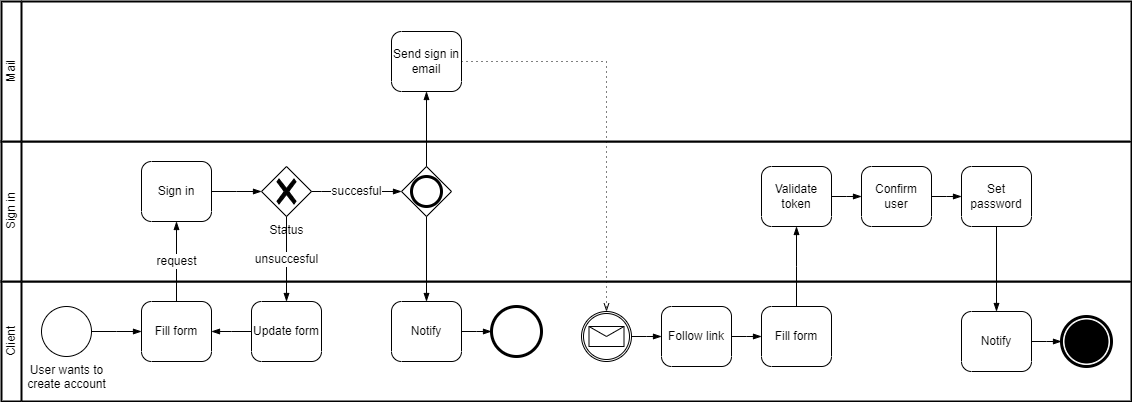

The diagram above was exported from draw.io. Its source (the exported page's mxGraphModel, read from the mxfile embedded in the PNG):
<mxGraphModel dx="1422" dy="737" grid="1" gridSize="10" guides="1" tooltips="1" connect="1" arrows="1" fold="1" page="1" pageScale="1" pageWidth="850" pageHeight="1100" background="none" math="0" shadow="0">
  <root>
    <mxCell id="0" />
    <mxCell id="1" parent="0" />
    <mxCell id="o7r3vDO364HM073NJuBz-1" value="" style="swimlane;html=1;startSize=20;fontStyle=0;collapsible=0;horizontal=0;swimlaneLine=1;swimlaneFillColor=#ffffff;strokeWidth=2;whiteSpace=wrap;" parent="1" vertex="1">
      <mxGeometry x="430" y="500" width="1130" height="120" as="geometry" />
    </mxCell>
    <UserObject label="Client" placeholders="1" name="Variable" id="o7r3vDO364HM073NJuBz-4">
      <mxCell style="text;html=1;strokeColor=none;fillColor=none;align=center;verticalAlign=middle;whiteSpace=wrap;overflow=hidden;horizontal=0;" parent="o7r3vDO364HM073NJuBz-1" vertex="1">
        <mxGeometry y="10" width="20" height="100" as="geometry" />
      </mxCell>
    </UserObject>
    <mxCell id="Wz37IrEu_yx1vU0jT2dG-1" value="User wants to&lt;br&gt;create account" style="points=[[0.145,0.145,0],[0.5,0,0],[0.855,0.145,0],[1,0.5,0],[0.855,0.855,0],[0.5,1,0],[0.145,0.855,0],[0,0.5,0]];shape=mxgraph.bpmn.event;html=1;verticalLabelPosition=bottom;labelBackgroundColor=#ffffff;verticalAlign=top;align=center;perimeter=ellipsePerimeter;outlineConnect=0;aspect=fixed;outline=standard;symbol=general;" vertex="1" parent="o7r3vDO364HM073NJuBz-1">
      <mxGeometry x="40" y="25" width="50" height="50" as="geometry" />
    </mxCell>
    <mxCell id="Wz37IrEu_yx1vU0jT2dG-2" value="Fill form" style="points=[[0.25,0,0],[0.5,0,0],[0.75,0,0],[1,0.25,0],[1,0.5,0],[1,0.75,0],[0.75,1,0],[0.5,1,0],[0.25,1,0],[0,0.75,0],[0,0.5,0],[0,0.25,0]];shape=mxgraph.bpmn.task;whiteSpace=wrap;rectStyle=rounded;size=10;html=1;taskMarker=abstract;" vertex="1" parent="o7r3vDO364HM073NJuBz-1">
      <mxGeometry x="140" y="20" width="70" height="60" as="geometry" />
    </mxCell>
    <mxCell id="Wz37IrEu_yx1vU0jT2dG-3" value="" style="edgeStyle=elbowEdgeStyle;fontSize=12;html=1;endArrow=blockThin;endFill=1;rounded=0;exitX=1;exitY=0.5;exitDx=0;exitDy=0;exitPerimeter=0;entryX=0;entryY=0.5;entryDx=0;entryDy=0;entryPerimeter=0;" edge="1" parent="o7r3vDO364HM073NJuBz-1" source="Wz37IrEu_yx1vU0jT2dG-1" target="Wz37IrEu_yx1vU0jT2dG-2">
      <mxGeometry width="160" relative="1" as="geometry">
        <mxPoint x="210" y="-120" as="sourcePoint" />
        <mxPoint x="370" y="-120" as="targetPoint" />
      </mxGeometry>
    </mxCell>
    <mxCell id="Wz37IrEu_yx1vU0jT2dG-14" value="Notify" style="points=[[0.25,0,0],[0.5,0,0],[0.75,0,0],[1,0.25,0],[1,0.5,0],[1,0.75,0],[0.75,1,0],[0.5,1,0],[0.25,1,0],[0,0.75,0],[0,0.5,0],[0,0.25,0]];shape=mxgraph.bpmn.task;whiteSpace=wrap;rectStyle=rounded;size=10;html=1;taskMarker=abstract;" vertex="1" parent="o7r3vDO364HM073NJuBz-1">
      <mxGeometry x="390" y="20" width="70" height="60" as="geometry" />
    </mxCell>
    <mxCell id="Wz37IrEu_yx1vU0jT2dG-18" value="Update form" style="points=[[0.25,0,0],[0.5,0,0],[0.75,0,0],[1,0.25,0],[1,0.5,0],[1,0.75,0],[0.75,1,0],[0.5,1,0],[0.25,1,0],[0,0.75,0],[0,0.5,0],[0,0.25,0]];shape=mxgraph.bpmn.task;whiteSpace=wrap;rectStyle=rounded;size=10;html=1;taskMarker=abstract;" vertex="1" parent="o7r3vDO364HM073NJuBz-1">
      <mxGeometry x="250" y="20" width="70" height="60" as="geometry" />
    </mxCell>
    <mxCell id="Wz37IrEu_yx1vU0jT2dG-20" value="" style="edgeStyle=elbowEdgeStyle;fontSize=12;html=1;endArrow=blockThin;endFill=1;rounded=0;exitX=0;exitY=0.5;exitDx=0;exitDy=0;exitPerimeter=0;entryX=1;entryY=0.5;entryDx=0;entryDy=0;entryPerimeter=0;" edge="1" parent="o7r3vDO364HM073NJuBz-1" source="Wz37IrEu_yx1vU0jT2dG-18" target="Wz37IrEu_yx1vU0jT2dG-2">
      <mxGeometry width="160" relative="1" as="geometry">
        <mxPoint x="320" y="-80" as="sourcePoint" />
        <mxPoint x="370" y="-80" as="targetPoint" />
      </mxGeometry>
    </mxCell>
    <mxCell id="Wz37IrEu_yx1vU0jT2dG-34" value="" style="points=[[0.145,0.145,0],[0.5,0,0],[0.855,0.145,0],[1,0.5,0],[0.855,0.855,0],[0.5,1,0],[0.145,0.855,0],[0,0.5,0]];shape=mxgraph.bpmn.event;html=1;verticalLabelPosition=bottom;labelBackgroundColor=#ffffff;verticalAlign=top;align=center;perimeter=ellipsePerimeter;outlineConnect=0;aspect=fixed;outline=catching;symbol=message;" vertex="1" parent="o7r3vDO364HM073NJuBz-1">
      <mxGeometry x="580" y="30" width="50" height="50" as="geometry" />
    </mxCell>
    <mxCell id="Wz37IrEu_yx1vU0jT2dG-35" value="" style="points=[[0.145,0.145,0],[0.5,0,0],[0.855,0.145,0],[1,0.5,0],[0.855,0.855,0],[0.5,1,0],[0.145,0.855,0],[0,0.5,0]];shape=mxgraph.bpmn.event;html=1;verticalLabelPosition=bottom;labelBackgroundColor=#ffffff;verticalAlign=top;align=center;perimeter=ellipsePerimeter;outlineConnect=0;aspect=fixed;outline=end;symbol=terminate2;" vertex="1" parent="o7r3vDO364HM073NJuBz-1">
      <mxGeometry x="490" y="25" width="50" height="50" as="geometry" />
    </mxCell>
    <mxCell id="Wz37IrEu_yx1vU0jT2dG-36" value="" style="edgeStyle=elbowEdgeStyle;fontSize=12;html=1;endArrow=blockThin;endFill=1;rounded=0;exitX=1;exitY=0.5;exitDx=0;exitDy=0;exitPerimeter=0;entryX=0;entryY=0.5;entryDx=0;entryDy=0;entryPerimeter=0;" edge="1" parent="o7r3vDO364HM073NJuBz-1" source="Wz37IrEu_yx1vU0jT2dG-14" target="Wz37IrEu_yx1vU0jT2dG-35">
      <mxGeometry width="160" relative="1" as="geometry">
        <mxPoint x="435" y="-55" as="sourcePoint" />
        <mxPoint x="435" y="30" as="targetPoint" />
      </mxGeometry>
    </mxCell>
    <mxCell id="Wz37IrEu_yx1vU0jT2dG-39" value="Follow link" style="points=[[0.25,0,0],[0.5,0,0],[0.75,0,0],[1,0.25,0],[1,0.5,0],[1,0.75,0],[0.75,1,0],[0.5,1,0],[0.25,1,0],[0,0.75,0],[0,0.5,0],[0,0.25,0]];shape=mxgraph.bpmn.task;whiteSpace=wrap;rectStyle=rounded;size=10;html=1;taskMarker=abstract;" vertex="1" parent="o7r3vDO364HM073NJuBz-1">
      <mxGeometry x="660" y="25" width="70" height="60" as="geometry" />
    </mxCell>
    <mxCell id="Wz37IrEu_yx1vU0jT2dG-40" value="" style="edgeStyle=elbowEdgeStyle;fontSize=12;html=1;endArrow=blockThin;endFill=1;rounded=0;exitX=1;exitY=0.5;exitDx=0;exitDy=0;exitPerimeter=0;entryX=0;entryY=0.5;entryDx=0;entryDy=0;entryPerimeter=0;" edge="1" parent="o7r3vDO364HM073NJuBz-1" source="Wz37IrEu_yx1vU0jT2dG-34" target="Wz37IrEu_yx1vU0jT2dG-39">
      <mxGeometry width="160" relative="1" as="geometry">
        <mxPoint x="100" y="60" as="sourcePoint" />
        <mxPoint x="150" y="60" as="targetPoint" />
      </mxGeometry>
    </mxCell>
    <mxCell id="Wz37IrEu_yx1vU0jT2dG-42" value="Fill form" style="points=[[0.25,0,0],[0.5,0,0],[0.75,0,0],[1,0.25,0],[1,0.5,0],[1,0.75,0],[0.75,1,0],[0.5,1,0],[0.25,1,0],[0,0.75,0],[0,0.5,0],[0,0.25,0]];shape=mxgraph.bpmn.task;whiteSpace=wrap;rectStyle=rounded;size=10;html=1;taskMarker=abstract;" vertex="1" parent="o7r3vDO364HM073NJuBz-1">
      <mxGeometry x="760" y="25" width="70" height="60" as="geometry" />
    </mxCell>
    <mxCell id="Wz37IrEu_yx1vU0jT2dG-43" value="" style="edgeStyle=elbowEdgeStyle;fontSize=12;html=1;endArrow=blockThin;endFill=1;rounded=0;exitX=1;exitY=0.5;exitDx=0;exitDy=0;exitPerimeter=0;entryX=0;entryY=0.5;entryDx=0;entryDy=0;entryPerimeter=0;" edge="1" parent="o7r3vDO364HM073NJuBz-1" source="Wz37IrEu_yx1vU0jT2dG-39" target="Wz37IrEu_yx1vU0jT2dG-42">
      <mxGeometry width="160" relative="1" as="geometry">
        <mxPoint x="640" y="65" as="sourcePoint" />
        <mxPoint x="670" y="65" as="targetPoint" />
      </mxGeometry>
    </mxCell>
    <mxCell id="Wz37IrEu_yx1vU0jT2dG-47" value="Notify" style="points=[[0.25,0,0],[0.5,0,0],[0.75,0,0],[1,0.25,0],[1,0.5,0],[1,0.75,0],[0.75,1,0],[0.5,1,0],[0.25,1,0],[0,0.75,0],[0,0.5,0],[0,0.25,0]];shape=mxgraph.bpmn.task;whiteSpace=wrap;rectStyle=rounded;size=10;html=1;taskMarker=abstract;" vertex="1" parent="o7r3vDO364HM073NJuBz-1">
      <mxGeometry x="960" y="30" width="70" height="60" as="geometry" />
    </mxCell>
    <mxCell id="Wz37IrEu_yx1vU0jT2dG-49" value="" style="edgeStyle=elbowEdgeStyle;fontSize=12;html=1;endArrow=blockThin;endFill=1;rounded=0;exitX=1;exitY=0.5;exitDx=0;exitDy=0;exitPerimeter=0;entryX=0;entryY=0.5;entryDx=0;entryDy=0;entryPerimeter=0;" edge="1" parent="o7r3vDO364HM073NJuBz-1" source="Wz37IrEu_yx1vU0jT2dG-47">
      <mxGeometry width="160" relative="1" as="geometry">
        <mxPoint x="470" y="60" as="sourcePoint" />
        <mxPoint x="1060" y="60" as="targetPoint" />
      </mxGeometry>
    </mxCell>
    <mxCell id="Wz37IrEu_yx1vU0jT2dG-51" value="" style="points=[[0.145,0.145,0],[0.5,0,0],[0.855,0.145,0],[1,0.5,0],[0.855,0.855,0],[0.5,1,0],[0.145,0.855,0],[0,0.5,0]];shape=mxgraph.bpmn.event;html=1;verticalLabelPosition=bottom;labelBackgroundColor=#ffffff;verticalAlign=top;align=center;perimeter=ellipsePerimeter;outlineConnect=0;aspect=fixed;outline=end;symbol=terminate;" vertex="1" parent="o7r3vDO364HM073NJuBz-1">
      <mxGeometry x="1060" y="35" width="50" height="50" as="geometry" />
    </mxCell>
    <mxCell id="Wz37IrEu_yx1vU0jT2dG-4" value="" style="swimlane;html=1;startSize=20;fontStyle=0;collapsible=0;horizontal=0;swimlaneLine=1;swimlaneFillColor=#ffffff;strokeWidth=2;whiteSpace=wrap;" vertex="1" parent="1">
      <mxGeometry x="430" y="360" width="1130" height="140" as="geometry" />
    </mxCell>
    <UserObject label="Sign in" placeholders="1" name="Variable" id="Wz37IrEu_yx1vU0jT2dG-5">
      <mxCell style="text;html=1;strokeColor=none;fillColor=none;align=center;verticalAlign=middle;whiteSpace=wrap;overflow=hidden;horizontal=0;" vertex="1" parent="Wz37IrEu_yx1vU0jT2dG-4">
        <mxGeometry y="10" width="20" height="120" as="geometry" />
      </mxCell>
    </UserObject>
    <mxCell id="Wz37IrEu_yx1vU0jT2dG-7" value="Sign in" style="points=[[0.25,0,0],[0.5,0,0],[0.75,0,0],[1,0.25,0],[1,0.5,0],[1,0.75,0],[0.75,1,0],[0.5,1,0],[0.25,1,0],[0,0.75,0],[0,0.5,0],[0,0.25,0]];shape=mxgraph.bpmn.task;whiteSpace=wrap;rectStyle=rounded;size=10;html=1;taskMarker=abstract;" vertex="1" parent="Wz37IrEu_yx1vU0jT2dG-4">
      <mxGeometry x="140" y="20" width="70" height="60" as="geometry" />
    </mxCell>
    <mxCell id="Wz37IrEu_yx1vU0jT2dG-12" value="" style="edgeStyle=elbowEdgeStyle;fontSize=12;html=1;endArrow=blockThin;endFill=1;rounded=0;exitX=1;exitY=0.5;exitDx=0;exitDy=0;exitPerimeter=0;entryX=0;entryY=0.5;entryDx=0;entryDy=0;entryPerimeter=0;" edge="1" parent="Wz37IrEu_yx1vU0jT2dG-4" source="Wz37IrEu_yx1vU0jT2dG-7" target="Wz37IrEu_yx1vU0jT2dG-16">
      <mxGeometry width="160" relative="1" as="geometry">
        <mxPoint x="100" y="160" as="sourcePoint" />
        <mxPoint x="220" y="-40" as="targetPoint" />
      </mxGeometry>
    </mxCell>
    <mxCell id="Wz37IrEu_yx1vU0jT2dG-16" value="Status" style="points=[[0.25,0.25,0],[0.5,0,0],[0.75,0.25,0],[1,0.5,0],[0.75,0.75,0],[0.5,1,0],[0.25,0.75,0],[0,0.5,0]];shape=mxgraph.bpmn.gateway2;html=1;verticalLabelPosition=bottom;labelBackgroundColor=#ffffff;verticalAlign=top;align=center;perimeter=rhombusPerimeter;outlineConnect=0;outline=none;symbol=none;gwType=exclusive;" vertex="1" parent="Wz37IrEu_yx1vU0jT2dG-4">
      <mxGeometry x="260" y="25" width="50" height="50" as="geometry" />
    </mxCell>
    <mxCell id="Wz37IrEu_yx1vU0jT2dG-26" value="" style="points=[[0.25,0.25,0],[0.5,0,0],[0.75,0.25,0],[1,0.5,0],[0.75,0.75,0],[0.5,1,0],[0.25,0.75,0],[0,0.5,0]];shape=mxgraph.bpmn.gateway2;html=1;verticalLabelPosition=bottom;labelBackgroundColor=#ffffff;verticalAlign=top;align=center;perimeter=rhombusPerimeter;outlineConnect=0;outline=end;symbol=general;" vertex="1" parent="Wz37IrEu_yx1vU0jT2dG-4">
      <mxGeometry x="400" y="25" width="50" height="50" as="geometry" />
    </mxCell>
    <mxCell id="Wz37IrEu_yx1vU0jT2dG-17" value="succesful" style="edgeStyle=elbowEdgeStyle;fontSize=12;html=1;endArrow=blockThin;endFill=1;rounded=0;exitX=1;exitY=0.5;exitDx=0;exitDy=0;exitPerimeter=0;entryX=0;entryY=0.5;entryDx=0;entryDy=0;entryPerimeter=0;" edge="1" parent="Wz37IrEu_yx1vU0jT2dG-4" source="Wz37IrEu_yx1vU0jT2dG-16" target="Wz37IrEu_yx1vU0jT2dG-26">
      <mxGeometry width="160" relative="1" as="geometry">
        <mxPoint x="220" y="60" as="sourcePoint" />
        <mxPoint x="360" y="50" as="targetPoint" />
        <Array as="points">
          <mxPoint x="320" y="70" />
          <mxPoint x="395" y="90" />
          <mxPoint x="455" y="110" />
        </Array>
      </mxGeometry>
    </mxCell>
    <mxCell id="Wz37IrEu_yx1vU0jT2dG-37" value="Confirm user" style="points=[[0.25,0,0],[0.5,0,0],[0.75,0,0],[1,0.25,0],[1,0.5,0],[1,0.75,0],[0.75,1,0],[0.5,1,0],[0.25,1,0],[0,0.75,0],[0,0.5,0],[0,0.25,0]];shape=mxgraph.bpmn.task;whiteSpace=wrap;rectStyle=rounded;size=10;html=1;taskMarker=abstract;" vertex="1" parent="Wz37IrEu_yx1vU0jT2dG-4">
      <mxGeometry x="860" y="25" width="70" height="60" as="geometry" />
    </mxCell>
    <mxCell id="Wz37IrEu_yx1vU0jT2dG-38" value="Set password" style="points=[[0.25,0,0],[0.5,0,0],[0.75,0,0],[1,0.25,0],[1,0.5,0],[1,0.75,0],[0.75,1,0],[0.5,1,0],[0.25,1,0],[0,0.75,0],[0,0.5,0],[0,0.25,0]];shape=mxgraph.bpmn.task;whiteSpace=wrap;rectStyle=rounded;size=10;html=1;taskMarker=abstract;" vertex="1" parent="Wz37IrEu_yx1vU0jT2dG-4">
      <mxGeometry x="960" y="25" width="70" height="60" as="geometry" />
    </mxCell>
    <mxCell id="Wz37IrEu_yx1vU0jT2dG-41" value="Validate token" style="points=[[0.25,0,0],[0.5,0,0],[0.75,0,0],[1,0.25,0],[1,0.5,0],[1,0.75,0],[0.75,1,0],[0.5,1,0],[0.25,1,0],[0,0.75,0],[0,0.5,0],[0,0.25,0]];shape=mxgraph.bpmn.task;whiteSpace=wrap;rectStyle=rounded;size=10;html=1;taskMarker=abstract;" vertex="1" parent="Wz37IrEu_yx1vU0jT2dG-4">
      <mxGeometry x="760" y="25" width="70" height="60" as="geometry" />
    </mxCell>
    <mxCell id="Wz37IrEu_yx1vU0jT2dG-45" value="" style="edgeStyle=elbowEdgeStyle;fontSize=12;html=1;endArrow=blockThin;endFill=1;rounded=0;exitX=1;exitY=0.5;exitDx=0;exitDy=0;exitPerimeter=0;entryX=0;entryY=0.5;entryDx=0;entryDy=0;entryPerimeter=0;" edge="1" parent="Wz37IrEu_yx1vU0jT2dG-4" source="Wz37IrEu_yx1vU0jT2dG-41" target="Wz37IrEu_yx1vU0jT2dG-37">
      <mxGeometry width="160" relative="1" as="geometry">
        <mxPoint x="805" y="175" as="sourcePoint" />
        <mxPoint x="805" y="95" as="targetPoint" />
      </mxGeometry>
    </mxCell>
    <mxCell id="Wz37IrEu_yx1vU0jT2dG-46" value="" style="edgeStyle=elbowEdgeStyle;fontSize=12;html=1;endArrow=blockThin;endFill=1;rounded=0;entryX=0;entryY=0.5;entryDx=0;entryDy=0;entryPerimeter=0;exitX=1;exitY=0.5;exitDx=0;exitDy=0;exitPerimeter=0;" edge="1" parent="Wz37IrEu_yx1vU0jT2dG-4" source="Wz37IrEu_yx1vU0jT2dG-37" target="Wz37IrEu_yx1vU0jT2dG-38">
      <mxGeometry width="160" relative="1" as="geometry">
        <mxPoint x="930" y="50" as="sourcePoint" />
        <mxPoint x="815" y="105" as="targetPoint" />
      </mxGeometry>
    </mxCell>
    <mxCell id="Wz37IrEu_yx1vU0jT2dG-9" value="request" style="edgeStyle=elbowEdgeStyle;fontSize=12;html=1;endArrow=blockThin;endFill=1;rounded=0;exitX=0.5;exitY=0;exitDx=0;exitDy=0;exitPerimeter=0;entryX=0.5;entryY=1;entryDx=0;entryDy=0;entryPerimeter=0;" edge="1" parent="1" source="Wz37IrEu_yx1vU0jT2dG-2" target="Wz37IrEu_yx1vU0jT2dG-7">
      <mxGeometry width="160" relative="1" as="geometry">
        <mxPoint x="640" y="380" as="sourcePoint" />
        <mxPoint x="800" y="380" as="targetPoint" />
      </mxGeometry>
    </mxCell>
    <mxCell id="Wz37IrEu_yx1vU0jT2dG-19" value="unsuccesful" style="edgeStyle=orthogonalEdgeStyle;fontSize=12;html=1;endArrow=blockThin;endFill=1;rounded=0;exitX=0.5;exitY=1;exitDx=0;exitDy=0;exitPerimeter=0;entryX=0.5;entryY=0;entryDx=0;entryDy=0;entryPerimeter=0;" edge="1" parent="1" source="Wz37IrEu_yx1vU0jT2dG-16" target="Wz37IrEu_yx1vU0jT2dG-18">
      <mxGeometry width="160" relative="1" as="geometry">
        <mxPoint x="825" y="445" as="sourcePoint" />
        <mxPoint x="925" y="525" as="targetPoint" />
      </mxGeometry>
    </mxCell>
    <mxCell id="Wz37IrEu_yx1vU0jT2dG-21" value="" style="swimlane;html=1;startSize=20;fontStyle=0;collapsible=0;horizontal=0;swimlaneLine=1;swimlaneFillColor=#ffffff;strokeWidth=2;whiteSpace=wrap;" vertex="1" parent="1">
      <mxGeometry x="430" y="220" width="1130" height="140" as="geometry" />
    </mxCell>
    <UserObject label="Mail" placeholders="1" name="Variable" id="Wz37IrEu_yx1vU0jT2dG-22">
      <mxCell style="text;html=1;strokeColor=none;fillColor=none;align=center;verticalAlign=middle;whiteSpace=wrap;overflow=hidden;horizontal=0;" vertex="1" parent="Wz37IrEu_yx1vU0jT2dG-21">
        <mxGeometry y="10" width="20" height="120" as="geometry" />
      </mxCell>
    </UserObject>
    <mxCell id="Wz37IrEu_yx1vU0jT2dG-23" value="Send sign in&lt;br&gt;email" style="points=[[0.25,0,0],[0.5,0,0],[0.75,0,0],[1,0.25,0],[1,0.5,0],[1,0.75,0],[0.75,1,0],[0.5,1,0],[0.25,1,0],[0,0.75,0],[0,0.5,0],[0,0.25,0]];shape=mxgraph.bpmn.task;whiteSpace=wrap;rectStyle=rounded;size=10;html=1;taskMarker=abstract;" vertex="1" parent="Wz37IrEu_yx1vU0jT2dG-21">
      <mxGeometry x="390" y="30" width="70" height="60" as="geometry" />
    </mxCell>
    <mxCell id="Wz37IrEu_yx1vU0jT2dG-27" value="" style="edgeStyle=elbowEdgeStyle;fontSize=12;html=1;endArrow=blockThin;endFill=1;rounded=0;exitX=0.5;exitY=0;exitDx=0;exitDy=0;exitPerimeter=0;entryX=0.5;entryY=1;entryDx=0;entryDy=0;entryPerimeter=0;" edge="1" parent="1" source="Wz37IrEu_yx1vU0jT2dG-26" target="Wz37IrEu_yx1vU0jT2dG-23">
      <mxGeometry width="160" relative="1" as="geometry">
        <mxPoint x="650" y="420" as="sourcePoint" />
        <mxPoint x="700" y="420" as="targetPoint" />
      </mxGeometry>
    </mxCell>
    <mxCell id="Wz37IrEu_yx1vU0jT2dG-28" value="" style="edgeStyle=elbowEdgeStyle;fontSize=12;html=1;endArrow=blockThin;endFill=1;rounded=0;exitX=0.5;exitY=1;exitDx=0;exitDy=0;exitPerimeter=0;" edge="1" parent="1" source="Wz37IrEu_yx1vU0jT2dG-26" target="Wz37IrEu_yx1vU0jT2dG-14">
      <mxGeometry width="160" relative="1" as="geometry">
        <mxPoint x="660" y="430" as="sourcePoint" />
        <mxPoint x="710" y="430" as="targetPoint" />
      </mxGeometry>
    </mxCell>
    <mxCell id="Wz37IrEu_yx1vU0jT2dG-31" value="" style="edgeStyle=elbowEdgeStyle;fontSize=12;html=1;endFill=0;startFill=0;endSize=6;startSize=6;dashed=1;dashPattern=1 4;endArrow=openThin;startArrow=none;rounded=0;exitX=1;exitY=0.5;exitDx=0;exitDy=0;exitPerimeter=0;entryX=0.5;entryY=0;entryDx=0;entryDy=0;entryPerimeter=0;" edge="1" parent="1" source="Wz37IrEu_yx1vU0jT2dG-23" target="Wz37IrEu_yx1vU0jT2dG-34">
      <mxGeometry width="160" relative="1" as="geometry">
        <mxPoint x="640" y="370" as="sourcePoint" />
        <mxPoint x="975" y="525" as="targetPoint" />
        <Array as="points">
          <mxPoint x="1035" y="410" />
          <mxPoint x="975" y="410" />
        </Array>
      </mxGeometry>
    </mxCell>
    <mxCell id="Wz37IrEu_yx1vU0jT2dG-44" value="" style="edgeStyle=elbowEdgeStyle;fontSize=12;html=1;endArrow=blockThin;endFill=1;rounded=0;exitX=0.5;exitY=0;exitDx=0;exitDy=0;exitPerimeter=0;entryX=0.5;entryY=1;entryDx=0;entryDy=0;entryPerimeter=0;" edge="1" parent="1" source="Wz37IrEu_yx1vU0jT2dG-42" target="Wz37IrEu_yx1vU0jT2dG-41">
      <mxGeometry width="160" relative="1" as="geometry">
        <mxPoint x="1080" y="575" as="sourcePoint" />
        <mxPoint x="1110" y="575" as="targetPoint" />
      </mxGeometry>
    </mxCell>
    <mxCell id="Wz37IrEu_yx1vU0jT2dG-50" value="" style="edgeStyle=elbowEdgeStyle;fontSize=12;html=1;endArrow=blockThin;endFill=1;rounded=0;exitX=0.5;exitY=1;exitDx=0;exitDy=0;exitPerimeter=0;entryX=0.5;entryY=0;entryDx=0;entryDy=0;entryPerimeter=0;" edge="1" parent="1" source="Wz37IrEu_yx1vU0jT2dG-38" target="Wz37IrEu_yx1vU0jT2dG-47">
      <mxGeometry width="160" relative="1" as="geometry">
        <mxPoint x="1470" y="570" as="sourcePoint" />
        <mxPoint x="1500" y="570" as="targetPoint" />
      </mxGeometry>
    </mxCell>
  </root>
</mxGraphModel>